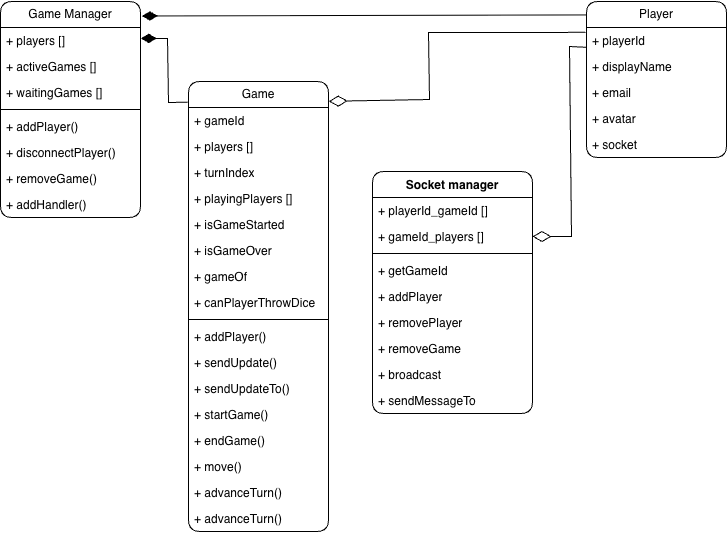

The diagram above was exported from draw.io. Its source (the exported page's mxGraphModel, read from the mxfile embedded in the PNG):
<mxGraphModel dx="1775" dy="1162" grid="0" gridSize="10" guides="1" tooltips="1" connect="1" arrows="1" fold="1" page="1" pageScale="1" pageWidth="827" pageHeight="1169" math="0" shadow="0">
  <root>
    <mxCell id="0" />
    <mxCell id="1" parent="0" />
    <mxCell id="YVLliXki4yANKHwbGOLr-2" parent="1" style="swimlane;fontStyle=0;childLayout=stackLayout;horizontal=1;startSize=26;fillColor=none;horizontalStack=0;resizeParent=1;resizeParentMax=0;resizeLast=0;collapsible=1;marginBottom=0;whiteSpace=wrap;html=1;rounded=1;strokeColor=light-dark(#000000,#C4C4C4);" value="Game Manager" vertex="1">
      <mxGeometry height="216" width="140" x="55" y="50" as="geometry" />
    </mxCell>
    <mxCell id="YVLliXki4yANKHwbGOLr-3" parent="YVLliXki4yANKHwbGOLr-2" style="text;strokeColor=none;fillColor=none;align=left;verticalAlign=top;spacingLeft=4;spacingRight=4;overflow=hidden;rotatable=0;points=[[0,0.5],[1,0.5]];portConstraint=eastwest;whiteSpace=wrap;html=1;" value="+ players []" vertex="1">
      <mxGeometry height="26" width="140" y="26" as="geometry" />
    </mxCell>
    <mxCell id="YVLliXki4yANKHwbGOLr-4" parent="YVLliXki4yANKHwbGOLr-2" style="text;strokeColor=none;fillColor=none;align=left;verticalAlign=top;spacingLeft=4;spacingRight=4;overflow=hidden;rotatable=0;points=[[0,0.5],[1,0.5]];portConstraint=eastwest;whiteSpace=wrap;html=1;" value="+ activeGames []" vertex="1">
      <mxGeometry height="26" width="140" y="52" as="geometry" />
    </mxCell>
    <mxCell id="YVLliXki4yANKHwbGOLr-5" parent="YVLliXki4yANKHwbGOLr-2" style="text;strokeColor=none;fillColor=none;align=left;verticalAlign=top;spacingLeft=4;spacingRight=4;overflow=hidden;rotatable=0;points=[[0,0.5],[1,0.5]];portConstraint=eastwest;whiteSpace=wrap;html=1;" value="+ waitingGames []" vertex="1">
      <mxGeometry height="26" width="140" y="78" as="geometry" />
    </mxCell>
    <mxCell id="YVLliXki4yANKHwbGOLr-10" parent="YVLliXki4yANKHwbGOLr-2" style="line;strokeWidth=1;fillColor=none;align=left;verticalAlign=middle;spacingTop=-1;spacingLeft=3;spacingRight=3;rotatable=0;labelPosition=right;points=[];portConstraint=eastwest;strokeColor=inherit;" value="" vertex="1">
      <mxGeometry height="8" width="140" y="104" as="geometry" />
    </mxCell>
    <mxCell id="YVLliXki4yANKHwbGOLr-6" parent="YVLliXki4yANKHwbGOLr-2" style="text;strokeColor=none;fillColor=none;align=left;verticalAlign=top;spacingLeft=4;spacingRight=4;overflow=hidden;rotatable=0;points=[[0,0.5],[1,0.5]];portConstraint=eastwest;whiteSpace=wrap;html=1;" value="+ addPlayer()" vertex="1">
      <mxGeometry height="26" width="140" y="112" as="geometry" />
    </mxCell>
    <mxCell id="YVLliXki4yANKHwbGOLr-7" parent="YVLliXki4yANKHwbGOLr-2" style="text;strokeColor=none;fillColor=none;align=left;verticalAlign=top;spacingLeft=4;spacingRight=4;overflow=hidden;rotatable=0;points=[[0,0.5],[1,0.5]];portConstraint=eastwest;whiteSpace=wrap;html=1;" value="+ disconnectPlayer()" vertex="1">
      <mxGeometry height="26" width="140" y="138" as="geometry" />
    </mxCell>
    <mxCell id="YVLliXki4yANKHwbGOLr-14" parent="YVLliXki4yANKHwbGOLr-2" style="text;strokeColor=none;fillColor=none;align=left;verticalAlign=top;spacingLeft=4;spacingRight=4;overflow=hidden;rotatable=0;points=[[0,0.5],[1,0.5]];portConstraint=eastwest;whiteSpace=wrap;html=1;" value="+ removeGame()" vertex="1">
      <mxGeometry height="26" width="140" y="164" as="geometry" />
    </mxCell>
    <mxCell id="YVLliXki4yANKHwbGOLr-15" parent="YVLliXki4yANKHwbGOLr-2" style="text;strokeColor=none;fillColor=none;align=left;verticalAlign=top;spacingLeft=4;spacingRight=4;overflow=hidden;rotatable=0;points=[[0,0.5],[1,0.5]];portConstraint=eastwest;whiteSpace=wrap;html=1;" value="+ addHandler()" vertex="1">
      <mxGeometry height="26" width="140" y="190" as="geometry" />
    </mxCell>
    <mxCell id="YVLliXki4yANKHwbGOLr-16" parent="1" style="swimlane;fontStyle=0;childLayout=stackLayout;horizontal=1;startSize=26;fillColor=none;horizontalStack=0;resizeParent=1;resizeParentMax=0;resizeLast=0;collapsible=1;marginBottom=0;whiteSpace=wrap;html=1;rounded=1;strokeColor=light-dark(#000000,#C4C4C4);" value="Player" vertex="1">
      <mxGeometry height="156" width="140" x="641" y="50" as="geometry" />
    </mxCell>
    <mxCell id="YVLliXki4yANKHwbGOLr-17" parent="YVLliXki4yANKHwbGOLr-16" style="text;strokeColor=none;fillColor=none;align=left;verticalAlign=top;spacingLeft=4;spacingRight=4;overflow=hidden;rotatable=0;points=[[0,0.5],[1,0.5]];portConstraint=eastwest;whiteSpace=wrap;html=1;" value="+ playerId" vertex="1">
      <mxGeometry height="26" width="140" y="26" as="geometry" />
    </mxCell>
    <mxCell id="YVLliXki4yANKHwbGOLr-18" parent="YVLliXki4yANKHwbGOLr-16" style="text;strokeColor=none;fillColor=none;align=left;verticalAlign=top;spacingLeft=4;spacingRight=4;overflow=hidden;rotatable=0;points=[[0,0.5],[1,0.5]];portConstraint=eastwest;whiteSpace=wrap;html=1;" value="+ displayName" vertex="1">
      <mxGeometry height="26" width="140" y="52" as="geometry" />
    </mxCell>
    <mxCell id="YVLliXki4yANKHwbGOLr-19" parent="YVLliXki4yANKHwbGOLr-16" style="text;strokeColor=none;fillColor=none;align=left;verticalAlign=top;spacingLeft=4;spacingRight=4;overflow=hidden;rotatable=0;points=[[0,0.5],[1,0.5]];portConstraint=eastwest;whiteSpace=wrap;html=1;" value="+ email" vertex="1">
      <mxGeometry height="26" width="140" y="78" as="geometry" />
    </mxCell>
    <mxCell id="YVLliXki4yANKHwbGOLr-21" parent="YVLliXki4yANKHwbGOLr-16" style="text;strokeColor=none;fillColor=none;align=left;verticalAlign=top;spacingLeft=4;spacingRight=4;overflow=hidden;rotatable=0;points=[[0,0.5],[1,0.5]];portConstraint=eastwest;whiteSpace=wrap;html=1;" value="+ avatar" vertex="1">
      <mxGeometry height="26" width="140" y="104" as="geometry" />
    </mxCell>
    <mxCell id="YVLliXki4yANKHwbGOLr-22" parent="YVLliXki4yANKHwbGOLr-16" style="text;strokeColor=none;fillColor=none;align=left;verticalAlign=top;spacingLeft=4;spacingRight=4;overflow=hidden;rotatable=0;points=[[0,0.5],[1,0.5]];portConstraint=eastwest;whiteSpace=wrap;html=1;" value="+ socket" vertex="1">
      <mxGeometry height="26" width="140" y="130" as="geometry" />
    </mxCell>
    <mxCell id="YVLliXki4yANKHwbGOLr-25" edge="1" parent="1" source="YVLliXki4yANKHwbGOLr-16" style="endArrow=diamondThin;endFill=1;endSize=13;html=1;rounded=0;entryX=1.01;entryY=0.067;entryDx=0;entryDy=0;entryPerimeter=0;exitX=-0.006;exitY=0.086;exitDx=0;exitDy=0;exitPerimeter=0;" target="YVLliXki4yANKHwbGOLr-2" value="">
      <mxGeometry relative="1" width="160" as="geometry">
        <mxPoint x="302" y="143" as="sourcePoint" />
        <mxPoint x="462" y="143" as="targetPoint" />
      </mxGeometry>
    </mxCell>
    <mxCell id="YVLliXki4yANKHwbGOLr-26" parent="1" style="swimlane;fontStyle=0;childLayout=stackLayout;horizontal=1;startSize=26;fillColor=none;horizontalStack=0;resizeParent=1;resizeParentMax=0;resizeLast=0;collapsible=1;marginBottom=0;whiteSpace=wrap;html=1;rounded=1;strokeColor=light-dark(#000000,#C4C4C4);" value="Game" vertex="1">
      <mxGeometry height="450" width="140" x="243" y="130" as="geometry" />
    </mxCell>
    <mxCell id="YVLliXki4yANKHwbGOLr-27" parent="YVLliXki4yANKHwbGOLr-26" style="text;strokeColor=none;fillColor=none;align=left;verticalAlign=top;spacingLeft=4;spacingRight=4;overflow=hidden;rotatable=0;points=[[0,0.5],[1,0.5]];portConstraint=eastwest;whiteSpace=wrap;html=1;" value="+ gameId" vertex="1">
      <mxGeometry height="26" width="140" y="26" as="geometry" />
    </mxCell>
    <mxCell id="YVLliXki4yANKHwbGOLr-28" parent="YVLliXki4yANKHwbGOLr-26" style="text;strokeColor=none;fillColor=none;align=left;verticalAlign=top;spacingLeft=4;spacingRight=4;overflow=hidden;rotatable=0;points=[[0,0.5],[1,0.5]];portConstraint=eastwest;whiteSpace=wrap;html=1;" value="+ players []" vertex="1">
      <mxGeometry height="26" width="140" y="52" as="geometry" />
    </mxCell>
    <mxCell id="YVLliXki4yANKHwbGOLr-29" parent="YVLliXki4yANKHwbGOLr-26" style="text;strokeColor=none;fillColor=none;align=left;verticalAlign=top;spacingLeft=4;spacingRight=4;overflow=hidden;rotatable=0;points=[[0,0.5],[1,0.5]];portConstraint=eastwest;whiteSpace=wrap;html=1;" value="+ turnIndex" vertex="1">
      <mxGeometry height="26" width="140" y="78" as="geometry" />
    </mxCell>
    <mxCell id="YVLliXki4yANKHwbGOLr-31" parent="YVLliXki4yANKHwbGOLr-26" style="text;strokeColor=none;fillColor=none;align=left;verticalAlign=top;spacingLeft=4;spacingRight=4;overflow=hidden;rotatable=0;points=[[0,0.5],[1,0.5]];portConstraint=eastwest;whiteSpace=wrap;html=1;" value="+ playingPlayers []" vertex="1">
      <mxGeometry height="26" width="140" y="104" as="geometry" />
    </mxCell>
    <mxCell id="YVLliXki4yANKHwbGOLr-32" parent="YVLliXki4yANKHwbGOLr-26" style="text;strokeColor=none;fillColor=none;align=left;verticalAlign=top;spacingLeft=4;spacingRight=4;overflow=hidden;rotatable=0;points=[[0,0.5],[1,0.5]];portConstraint=eastwest;whiteSpace=wrap;html=1;" value="+ isGameStarted" vertex="1">
      <mxGeometry height="26" width="140" y="130" as="geometry" />
    </mxCell>
    <mxCell id="YVLliXki4yANKHwbGOLr-33" parent="YVLliXki4yANKHwbGOLr-26" style="text;strokeColor=none;fillColor=none;align=left;verticalAlign=top;spacingLeft=4;spacingRight=4;overflow=hidden;rotatable=0;points=[[0,0.5],[1,0.5]];portConstraint=eastwest;whiteSpace=wrap;html=1;" value="+ isGameOver" vertex="1">
      <mxGeometry height="26" width="140" y="156" as="geometry" />
    </mxCell>
    <mxCell id="YVLliXki4yANKHwbGOLr-34" parent="YVLliXki4yANKHwbGOLr-26" style="text;strokeColor=none;fillColor=none;align=left;verticalAlign=top;spacingLeft=4;spacingRight=4;overflow=hidden;rotatable=0;points=[[0,0.5],[1,0.5]];portConstraint=eastwest;whiteSpace=wrap;html=1;" value="+ gameOf" vertex="1">
      <mxGeometry height="26" width="140" y="182" as="geometry" />
    </mxCell>
    <mxCell id="YVLliXki4yANKHwbGOLr-40" parent="YVLliXki4yANKHwbGOLr-26" style="text;strokeColor=none;fillColor=none;align=left;verticalAlign=top;spacingLeft=4;spacingRight=4;overflow=hidden;rotatable=0;points=[[0,0.5],[1,0.5]];portConstraint=eastwest;whiteSpace=wrap;html=1;" value="+ canPlayerThrowDice" vertex="1">
      <mxGeometry height="26" width="140" y="208" as="geometry" />
    </mxCell>
    <mxCell id="YVLliXki4yANKHwbGOLr-49" parent="YVLliXki4yANKHwbGOLr-26" style="line;strokeWidth=1;fillColor=none;align=left;verticalAlign=middle;spacingTop=-1;spacingLeft=3;spacingRight=3;rotatable=0;labelPosition=right;points=[];portConstraint=eastwest;strokeColor=inherit;" value="" vertex="1">
      <mxGeometry height="8" width="140" y="234" as="geometry" />
    </mxCell>
    <mxCell id="YVLliXki4yANKHwbGOLr-41" parent="YVLliXki4yANKHwbGOLr-26" style="text;strokeColor=none;fillColor=none;align=left;verticalAlign=top;spacingLeft=4;spacingRight=4;overflow=hidden;rotatable=0;points=[[0,0.5],[1,0.5]];portConstraint=eastwest;whiteSpace=wrap;html=1;" value="+ addPlayer()" vertex="1">
      <mxGeometry height="26" width="140" y="242" as="geometry" />
    </mxCell>
    <mxCell id="YVLliXki4yANKHwbGOLr-42" parent="YVLliXki4yANKHwbGOLr-26" style="text;strokeColor=none;fillColor=none;align=left;verticalAlign=top;spacingLeft=4;spacingRight=4;overflow=hidden;rotatable=0;points=[[0,0.5],[1,0.5]];portConstraint=eastwest;whiteSpace=wrap;html=1;" value="+ sendUpdate()" vertex="1">
      <mxGeometry height="26" width="140" y="268" as="geometry" />
    </mxCell>
    <mxCell id="YVLliXki4yANKHwbGOLr-43" parent="YVLliXki4yANKHwbGOLr-26" style="text;strokeColor=none;fillColor=none;align=left;verticalAlign=top;spacingLeft=4;spacingRight=4;overflow=hidden;rotatable=0;points=[[0,0.5],[1,0.5]];portConstraint=eastwest;whiteSpace=wrap;html=1;" value="+ sendUpdateTo()" vertex="1">
      <mxGeometry height="26" width="140" y="294" as="geometry" />
    </mxCell>
    <mxCell id="YVLliXki4yANKHwbGOLr-44" parent="YVLliXki4yANKHwbGOLr-26" style="text;strokeColor=none;fillColor=none;align=left;verticalAlign=top;spacingLeft=4;spacingRight=4;overflow=hidden;rotatable=0;points=[[0,0.5],[1,0.5]];portConstraint=eastwest;whiteSpace=wrap;html=1;" value="+ startGame()" vertex="1">
      <mxGeometry height="26" width="140" y="320" as="geometry" />
    </mxCell>
    <mxCell id="YVLliXki4yANKHwbGOLr-45" parent="YVLliXki4yANKHwbGOLr-26" style="text;strokeColor=none;fillColor=none;align=left;verticalAlign=top;spacingLeft=4;spacingRight=4;overflow=hidden;rotatable=0;points=[[0,0.5],[1,0.5]];portConstraint=eastwest;whiteSpace=wrap;html=1;" value="+ endGame()" vertex="1">
      <mxGeometry height="26" width="140" y="346" as="geometry" />
    </mxCell>
    <mxCell id="YVLliXki4yANKHwbGOLr-46" parent="YVLliXki4yANKHwbGOLr-26" style="text;strokeColor=none;fillColor=none;align=left;verticalAlign=top;spacingLeft=4;spacingRight=4;overflow=hidden;rotatable=0;points=[[0,0.5],[1,0.5]];portConstraint=eastwest;whiteSpace=wrap;html=1;" value="+ move()" vertex="1">
      <mxGeometry height="26" width="140" y="372" as="geometry" />
    </mxCell>
    <mxCell id="YVLliXki4yANKHwbGOLr-47" parent="YVLliXki4yANKHwbGOLr-26" style="text;strokeColor=none;fillColor=none;align=left;verticalAlign=top;spacingLeft=4;spacingRight=4;overflow=hidden;rotatable=0;points=[[0,0.5],[1,0.5]];portConstraint=eastwest;whiteSpace=wrap;html=1;" value="+ advanceTurn()" vertex="1">
      <mxGeometry height="26" width="140" y="398" as="geometry" />
    </mxCell>
    <mxCell id="YVLliXki4yANKHwbGOLr-48" parent="YVLliXki4yANKHwbGOLr-26" style="text;strokeColor=none;fillColor=none;align=left;verticalAlign=top;spacingLeft=4;spacingRight=4;overflow=hidden;rotatable=0;points=[[0,0.5],[1,0.5]];portConstraint=eastwest;whiteSpace=wrap;html=1;" value="+ advanceTurn()" vertex="1">
      <mxGeometry height="26" width="140" y="424" as="geometry" />
    </mxCell>
    <mxCell id="YVLliXki4yANKHwbGOLr-35" edge="1" parent="1" source="YVLliXki4yANKHwbGOLr-26" style="endArrow=diamondThin;endFill=1;endSize=13;html=1;rounded=0;exitX=-0.005;exitY=0.046;exitDx=0;exitDy=0;exitPerimeter=0;entryX=1.002;entryY=0.418;entryDx=0;entryDy=0;entryPerimeter=0;" target="YVLliXki4yANKHwbGOLr-3" value="">
      <mxGeometry relative="1" width="160" as="geometry">
        <Array as="points">
          <mxPoint x="223" y="151" />
          <mxPoint x="222" y="87" />
        </Array>
        <mxPoint x="537" y="79" as="sourcePoint" />
        <mxPoint x="206" y="87" as="targetPoint" />
      </mxGeometry>
    </mxCell>
    <mxCell id="YVLliXki4yANKHwbGOLr-36" edge="1" parent="1" source="YVLliXki4yANKHwbGOLr-17" style="endArrow=diamondThin;endFill=0;endSize=16;html=1;rounded=0;exitX=-0.008;exitY=0.187;exitDx=0;exitDy=0;exitPerimeter=0;entryX=1.002;entryY=0.044;entryDx=0;entryDy=0;entryPerimeter=0;flowAnimation=0;jumpStyle=none;" target="YVLliXki4yANKHwbGOLr-26" value="">
      <mxGeometry relative="1" width="160" as="geometry">
        <Array as="points">
          <mxPoint x="483" y="81" />
          <mxPoint x="484" y="148" />
        </Array>
        <mxPoint x="300" y="149" as="sourcePoint" />
        <mxPoint x="472" y="142" as="targetPoint" />
      </mxGeometry>
    </mxCell>
    <mxCell id="YVLliXki4yANKHwbGOLr-51" parent="1" style="swimlane;fontStyle=1;align=center;verticalAlign=top;childLayout=stackLayout;horizontal=1;startSize=26;horizontalStack=0;resizeParent=1;resizeParentMax=0;resizeLast=0;collapsible=1;marginBottom=0;whiteSpace=wrap;html=1;rounded=1;" value="Socket manager" vertex="1">
      <mxGeometry height="242" width="160" x="427" y="220" as="geometry" />
    </mxCell>
    <mxCell id="YVLliXki4yANKHwbGOLr-55" parent="YVLliXki4yANKHwbGOLr-51" style="text;strokeColor=none;fillColor=none;align=left;verticalAlign=top;spacingLeft=4;spacingRight=4;overflow=hidden;rotatable=0;points=[[0,0.5],[1,0.5]];portConstraint=eastwest;whiteSpace=wrap;html=1;" value="+&amp;nbsp;playerId_gameId []" vertex="1">
      <mxGeometry height="26" width="160" y="26" as="geometry" />
    </mxCell>
    <mxCell id="YVLliXki4yANKHwbGOLr-52" parent="YVLliXki4yANKHwbGOLr-51" style="text;strokeColor=none;fillColor=none;align=left;verticalAlign=top;spacingLeft=4;spacingRight=4;overflow=hidden;rotatable=0;points=[[0,0.5],[1,0.5]];portConstraint=eastwest;whiteSpace=wrap;html=1;" value="+&amp;nbsp;gameId_players []" vertex="1">
      <mxGeometry height="26" width="160" y="52" as="geometry" />
    </mxCell>
    <mxCell id="YVLliXki4yANKHwbGOLr-53" parent="YVLliXki4yANKHwbGOLr-51" style="line;strokeWidth=1;fillColor=none;align=left;verticalAlign=middle;spacingTop=-1;spacingLeft=3;spacingRight=3;rotatable=0;labelPosition=right;points=[];portConstraint=eastwest;strokeColor=inherit;" value="" vertex="1">
      <mxGeometry height="8" width="160" y="78" as="geometry" />
    </mxCell>
    <mxCell id="YVLliXki4yANKHwbGOLr-54" parent="YVLliXki4yANKHwbGOLr-51" style="text;strokeColor=none;fillColor=none;align=left;verticalAlign=top;spacingLeft=4;spacingRight=4;overflow=hidden;rotatable=0;points=[[0,0.5],[1,0.5]];portConstraint=eastwest;whiteSpace=wrap;html=1;" value="+&amp;nbsp;getGameId" vertex="1">
      <mxGeometry height="26" width="160" y="86" as="geometry" />
    </mxCell>
    <mxCell id="YVLliXki4yANKHwbGOLr-56" parent="YVLliXki4yANKHwbGOLr-51" style="text;strokeColor=none;fillColor=none;align=left;verticalAlign=top;spacingLeft=4;spacingRight=4;overflow=hidden;rotatable=0;points=[[0,0.5],[1,0.5]];portConstraint=eastwest;whiteSpace=wrap;html=1;" value="+&amp;nbsp;addPlayer" vertex="1">
      <mxGeometry height="26" width="160" y="112" as="geometry" />
    </mxCell>
    <mxCell id="YVLliXki4yANKHwbGOLr-57" parent="YVLliXki4yANKHwbGOLr-51" style="text;strokeColor=none;fillColor=none;align=left;verticalAlign=top;spacingLeft=4;spacingRight=4;overflow=hidden;rotatable=0;points=[[0,0.5],[1,0.5]];portConstraint=eastwest;whiteSpace=wrap;html=1;" value="+&amp;nbsp;removePlayer" vertex="1">
      <mxGeometry height="26" width="160" y="138" as="geometry" />
    </mxCell>
    <mxCell id="YVLliXki4yANKHwbGOLr-58" parent="YVLliXki4yANKHwbGOLr-51" style="text;strokeColor=none;fillColor=none;align=left;verticalAlign=top;spacingLeft=4;spacingRight=4;overflow=hidden;rotatable=0;points=[[0,0.5],[1,0.5]];portConstraint=eastwest;whiteSpace=wrap;html=1;" value="+&amp;nbsp;removeGame" vertex="1">
      <mxGeometry height="26" width="160" y="164" as="geometry" />
    </mxCell>
    <mxCell id="YVLliXki4yANKHwbGOLr-59" parent="YVLliXki4yANKHwbGOLr-51" style="text;strokeColor=none;fillColor=none;align=left;verticalAlign=top;spacingLeft=4;spacingRight=4;overflow=hidden;rotatable=0;points=[[0,0.5],[1,0.5]];portConstraint=eastwest;whiteSpace=wrap;html=1;" value="+&amp;nbsp;broadcast" vertex="1">
      <mxGeometry height="26" width="160" y="190" as="geometry" />
    </mxCell>
    <mxCell id="YVLliXki4yANKHwbGOLr-60" parent="YVLliXki4yANKHwbGOLr-51" style="text;strokeColor=none;fillColor=none;align=left;verticalAlign=top;spacingLeft=4;spacingRight=4;overflow=hidden;rotatable=0;points=[[0,0.5],[1,0.5]];portConstraint=eastwest;whiteSpace=wrap;html=1;" value="+&amp;nbsp;sendMessageTo" vertex="1">
      <mxGeometry height="26" width="160" y="216" as="geometry" />
    </mxCell>
    <mxCell id="omvEkwgsGDxJvALOa6qp-1" edge="1" parent="1" source="YVLliXki4yANKHwbGOLr-17" style="endArrow=diamondThin;endFill=0;endSize=16;html=1;rounded=0;exitX=-0.002;exitY=0.762;exitDx=0;exitDy=0;exitPerimeter=0;flowAnimation=0;jumpStyle=none;entryX=1;entryY=0.5;entryDx=0;entryDy=0;" target="YVLliXki4yANKHwbGOLr-52" value="">
      <mxGeometry relative="1" width="160" as="geometry">
        <Array as="points">
          <mxPoint x="624" y="95" />
          <mxPoint x="626" y="285" />
        </Array>
        <mxPoint x="649" y="90" as="sourcePoint" />
        <mxPoint x="602" y="230" as="targetPoint" />
      </mxGeometry>
    </mxCell>
  </root>
</mxGraphModel>